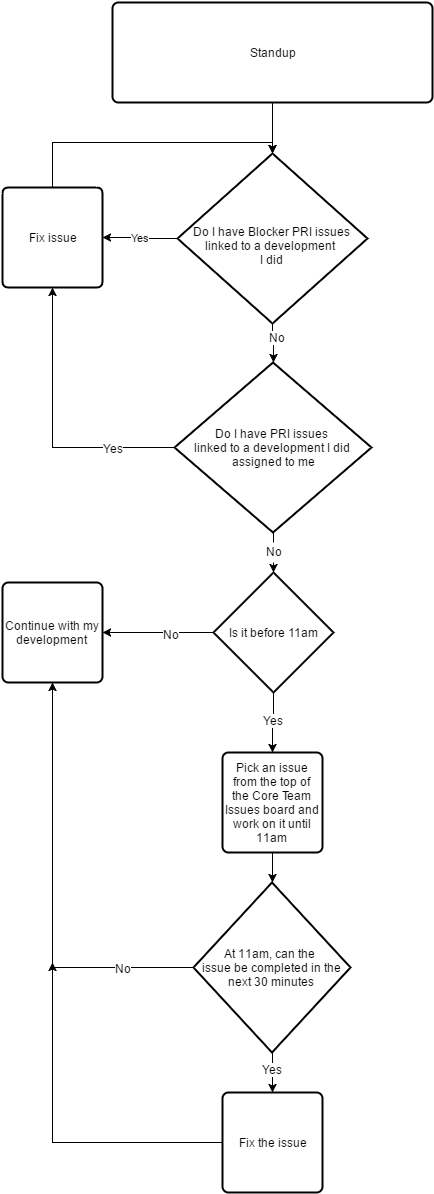

The diagram above was exported from draw.io. Its source (the exported page's mxGraphModel, read from the mxfile embedded in the PNG):
<mxGraphModel dx="1434" dy="804" grid="1" gridSize="10" guides="1" tooltips="1" connect="1" arrows="1" fold="1" page="1" pageScale="1" pageWidth="1169" pageHeight="1652" background="#ffffff" math="0" shadow="0">
  <root>
    <mxCell id="0" />
    <mxCell id="1" parent="0" />
    <mxCell id="2" value="" style="edgeStyle=orthogonalEdgeStyle;rounded=0;html=1;jettySize=auto;orthogonalLoop=1;strokeColor=#000000;" edge="1" source="3" target="8" parent="1">
      <mxGeometry x="460" y="120" as="geometry" />
    </mxCell>
    <mxCell id="3" value="Standup" style="strokeWidth=2;html=1;shape=mxgraph.flowchart.process;whiteSpace=wrap;" vertex="1" parent="1">
      <mxGeometry x="300" y="20" width="320" height="100" as="geometry" />
    </mxCell>
    <mxCell id="4" value="Yes" style="edgeStyle=orthogonalEdgeStyle;rounded=0;html=1;jettySize=auto;orthogonalLoop=1;" edge="1" source="8" parent="1">
      <mxGeometry x="290" y="255" as="geometry">
        <mxPoint x="290" y="255" as="targetPoint" />
      </mxGeometry>
    </mxCell>
    <mxCell id="5" style="edgeStyle=orthogonalEdgeStyle;rounded=0;html=1;jettySize=auto;orthogonalLoop=1;strokeColor=#000000;entryX=0.5;entryY=0;entryPerimeter=0;" edge="1" source="8" target="12" parent="1">
      <mxGeometry x="460" y="341" as="geometry">
        <mxPoint x="460" y="370" as="targetPoint" />
        <Array as="points" />
      </mxGeometry>
    </mxCell>
    <mxCell id="6" value="No" style="text;html=1;resizable=0;points=[];align=center;verticalAlign=middle;labelBackgroundColor=#ffffff;" vertex="1" connectable="0" parent="5">
      <mxGeometry x="0.0244" y="-3" relative="1" as="geometry">
        <mxPoint x="4" y="-10" as="offset" />
      </mxGeometry>
    </mxCell>
    <mxCell id="7" value="No" style="text;html=1;resizable=0;points=[];align=center;verticalAlign=middle;labelBackgroundColor=#ffffff;" vertex="1" connectable="0" parent="1">
      <mxGeometry x="464" y="354" as="geometry">
        <mxPoint x="4" y="-10" as="offset" />
      </mxGeometry>
    </mxCell>
    <mxCell id="8" value="&lt;div&gt;&lt;br&gt;&lt;/div&gt;Do I have Blocker PRI issues linked&amp;nbsp;&lt;span&gt;to a development&amp;nbsp;&lt;/span&gt;&lt;div&gt;&lt;span&gt;I did&lt;/span&gt;&lt;/div&gt;" style="strokeWidth=2;html=1;shape=mxgraph.flowchart.decision;whiteSpace=wrap;direction=west;" vertex="1" parent="1">
      <mxGeometry x="365" y="171" width="190" height="170" as="geometry" />
    </mxCell>
    <mxCell id="9" value="" style="edgeStyle=orthogonalEdgeStyle;rounded=0;html=1;jettySize=auto;orthogonalLoop=1;entryX=0.5;entryY=1;entryPerimeter=0;" edge="1" source="10" target="8" parent="1">
      <mxGeometry x="240" y="160" as="geometry">
        <mxPoint x="150" y="70" as="targetPoint" />
        <Array as="points">
          <mxPoint x="240" y="160" />
          <mxPoint x="460" y="160" />
        </Array>
      </mxGeometry>
    </mxCell>
    <mxCell id="10" value="Fix issue" style="strokeWidth=2;html=1;shape=mxgraph.flowchart.process;whiteSpace=wrap;direction=south;" vertex="1" parent="1">
      <mxGeometry x="190" y="205" width="100" height="100" as="geometry" />
    </mxCell>
    <mxCell id="11" value="" style="edgeStyle=orthogonalEdgeStyle;rounded=0;html=1;jettySize=auto;orthogonalLoop=1;strokeColor=#000000;" edge="1" source="12" target="22" parent="1">
      <mxGeometry x="461" y="550" as="geometry" />
    </mxCell>
    <mxCell id="12" value="Do I have PRI issues&amp;nbsp;&lt;div&gt;linked&amp;nbsp;&lt;span style=&quot;line-height: 1.2&quot;&gt;to a development I did&amp;nbsp;&lt;/span&gt;&lt;div&gt;&lt;span style=&quot;line-height: 1.2&quot;&gt;assigned to me&lt;/span&gt;&lt;/div&gt;&lt;/div&gt;" style="strokeWidth=2;html=1;shape=mxgraph.flowchart.decision;whiteSpace=wrap;" vertex="1" parent="1">
      <mxGeometry x="362" y="380" width="197" height="170" as="geometry" />
    </mxCell>
    <mxCell id="13" style="edgeStyle=orthogonalEdgeStyle;rounded=0;html=1;exitX=0;exitY=0.5;exitPerimeter=0;entryX=1;entryY=0.5;entryPerimeter=0;jettySize=auto;orthogonalLoop=1;strokeColor=#000000;" edge="1" source="12" target="10" parent="1">
      <mxGeometry x="240" y="305" as="geometry">
        <Array as="points">
          <mxPoint x="240" y="465" />
        </Array>
      </mxGeometry>
    </mxCell>
    <mxCell id="14" value="Yes" style="text;html=1;resizable=0;points=[];align=center;verticalAlign=middle;labelBackgroundColor=#ffffff;" vertex="1" connectable="0" parent="13">
      <mxGeometry x="-0.2929" y="1" relative="1" as="geometry">
        <mxPoint x="38" y="-1" as="offset" />
      </mxGeometry>
    </mxCell>
    <mxCell id="15" value="Yes" style="text;html=1;resizable=0;points=[];align=center;verticalAlign=middle;labelBackgroundColor=#ffffff;" vertex="1" connectable="0" parent="1">
      <mxGeometry x="300" y="465" as="geometry">
        <mxPoint x="38" y="-1" as="offset" />
      </mxGeometry>
    </mxCell>
    <mxCell id="16" style="edgeStyle=orthogonalEdgeStyle;rounded=0;html=1;jettySize=auto;orthogonalLoop=1;strokeColor=#000000;entryX=1;entryY=0.5;entryPerimeter=0;" edge="1" source="22" target="23" parent="1">
      <mxGeometry x="290" y="650" as="geometry">
        <mxPoint x="390" y="650" as="targetPoint" />
        <Array as="points" />
      </mxGeometry>
    </mxCell>
    <mxCell id="17" value="No" style="text;html=1;resizable=0;points=[];align=center;verticalAlign=middle;labelBackgroundColor=#ffffff;" vertex="1" connectable="0" parent="16">
      <mxGeometry x="-0.2252" y="4" relative="1" as="geometry">
        <mxPoint y="-3" as="offset" />
      </mxGeometry>
    </mxCell>
    <mxCell id="18" value="No" style="text;html=1;resizable=0;points=[];align=center;verticalAlign=middle;labelBackgroundColor=#ffffff;" vertex="1" connectable="0" parent="1">
      <mxGeometry x="358" y="651" as="geometry">
        <mxPoint y="-3" as="offset" />
      </mxGeometry>
    </mxCell>
    <mxCell id="19" value="" style="edgeStyle=orthogonalEdgeStyle;rounded=0;html=1;jettySize=auto;orthogonalLoop=1;strokeColor=#000000;" edge="1" source="22" target="25" parent="1">
      <mxGeometry x="460" y="710" as="geometry" />
    </mxCell>
    <mxCell id="20" value="Yes" style="text;html=1;resizable=0;points=[];align=center;verticalAlign=middle;labelBackgroundColor=#ffffff;" vertex="1" connectable="0" parent="19">
      <mxGeometry x="0.0164" y="-3" relative="1" as="geometry">
        <mxPoint x="3" y="-3" as="offset" />
      </mxGeometry>
    </mxCell>
    <mxCell id="21" value="Yes" style="text;html=1;resizable=0;points=[];align=center;verticalAlign=middle;labelBackgroundColor=#ffffff;" vertex="1" connectable="0" parent="1">
      <mxGeometry x="460" y="737" as="geometry">
        <mxPoint x="3" y="-3" as="offset" />
      </mxGeometry>
    </mxCell>
    <mxCell id="22" value="Is it before 11am" style="strokeWidth=2;html=1;shape=mxgraph.flowchart.decision;whiteSpace=wrap;" vertex="1" parent="1">
      <mxGeometry x="401" y="590" width="120" height="120" as="geometry" />
    </mxCell>
    <mxCell id="23" value="Continue with my development" style="strokeWidth=2;html=1;shape=mxgraph.flowchart.process;whiteSpace=wrap;" vertex="1" parent="1">
      <mxGeometry x="190" y="600" width="100" height="100" as="geometry" />
    </mxCell>
    <mxCell id="24" value="" style="edgeStyle=orthogonalEdgeStyle;rounded=0;html=1;jettySize=auto;orthogonalLoop=1;strokeColor=#000000;" edge="1" source="25" target="33" parent="1">
      <mxGeometry x="460" y="870" as="geometry" />
    </mxCell>
    <mxCell id="25" value="Pick an issue from the top of the Core Team Issues board and work on it until 11am" style="strokeWidth=2;html=1;shape=mxgraph.flowchart.process;whiteSpace=wrap;" vertex="1" parent="1">
      <mxGeometry x="410" y="770" width="100" height="100" as="geometry" />
    </mxCell>
    <mxCell id="26" style="edgeStyle=orthogonalEdgeStyle;rounded=0;html=1;exitX=0.5;exitY=1;exitPerimeter=0;entryX=0.5;entryY=1;entryPerimeter=0;jettySize=auto;orthogonalLoop=1;strokeColor=#000000;" edge="1" source="22" target="22" parent="1">
      <mxGeometry x="461" y="710" as="geometry" />
    </mxCell>
    <mxCell id="27" value="" style="edgeStyle=orthogonalEdgeStyle;rounded=0;html=1;jettySize=auto;orthogonalLoop=1;strokeColor=#000000;entryX=0.5;entryY=1;entryPerimeter=0;" edge="1" source="33" target="23" parent="1">
      <mxGeometry x="240" y="700" as="geometry">
        <mxPoint x="301" y="985" as="targetPoint" />
        <Array as="points">
          <mxPoint x="240" y="985" />
        </Array>
      </mxGeometry>
    </mxCell>
    <mxCell id="28" value="No" style="text;html=1;resizable=0;points=[];align=center;verticalAlign=middle;labelBackgroundColor=#ffffff;" vertex="1" connectable="0" parent="27">
      <mxGeometry x="-0.3474" y="-25" relative="1" as="geometry">
        <mxPoint x="68" y="25" as="offset" />
      </mxGeometry>
    </mxCell>
    <mxCell id="29" value="No" style="text;html=1;resizable=0;points=[];align=center;verticalAlign=middle;labelBackgroundColor=#ffffff;" vertex="1" connectable="0" parent="1">
      <mxGeometry x="310" y="985" as="geometry">
        <mxPoint x="68" y="25" as="offset" />
      </mxGeometry>
    </mxCell>
    <mxCell id="30" value="" style="edgeStyle=orthogonalEdgeStyle;rounded=0;html=1;jettySize=auto;orthogonalLoop=1;strokeColor=#000000;" edge="1" source="33" target="35" parent="1">
      <mxGeometry x="460" y="1070" as="geometry" />
    </mxCell>
    <mxCell id="31" value="Yes" style="text;html=1;resizable=0;points=[];align=center;verticalAlign=middle;labelBackgroundColor=#ffffff;" vertex="1" connectable="0" parent="30">
      <mxGeometry x="-0.2195" y="-1" relative="1" as="geometry">
        <mxPoint as="offset" />
      </mxGeometry>
    </mxCell>
    <mxCell id="32" value="Yes" style="text;html=1;resizable=0;points=[];align=center;verticalAlign=middle;labelBackgroundColor=#ffffff;" vertex="1" connectable="0" parent="1">
      <mxGeometry x="459" y="1086" as="geometry">
        <mxPoint as="offset" />
      </mxGeometry>
    </mxCell>
    <mxCell id="33" value="At 11am, can the&amp;nbsp;&lt;div&gt;issue be completed in the next 30 minutes&lt;/div&gt;" style="strokeWidth=2;html=1;shape=mxgraph.flowchart.decision;whiteSpace=wrap;" vertex="1" parent="1">
      <mxGeometry x="381" y="900" width="157" height="170" as="geometry" />
    </mxCell>
    <mxCell id="34" value="" style="edgeStyle=orthogonalEdgeStyle;rounded=0;html=1;jettySize=auto;orthogonalLoop=1;strokeColor=#000000;" edge="1" source="35" parent="1">
      <mxGeometry x="240" y="980" as="geometry">
        <mxPoint x="240" y="980" as="targetPoint" />
      </mxGeometry>
    </mxCell>
    <mxCell id="35" value="Fix the issue" style="strokeWidth=2;html=1;shape=mxgraph.flowchart.process;whiteSpace=wrap;" vertex="1" parent="1">
      <mxGeometry x="410" y="1110" width="100" height="100" as="geometry" />
    </mxCell>
    <mxCell id="36" value="No" style="text;html=1;resizable=0;points=[];autosize=1;align=left;verticalAlign=top;spacingTop=-4;fillColor=#ffffff;strokeColor=none;" vertex="1" parent="1">
      <mxGeometry x="452" y="560" width="30" height="20" as="geometry" />
    </mxCell>
  </root>
</mxGraphModel>